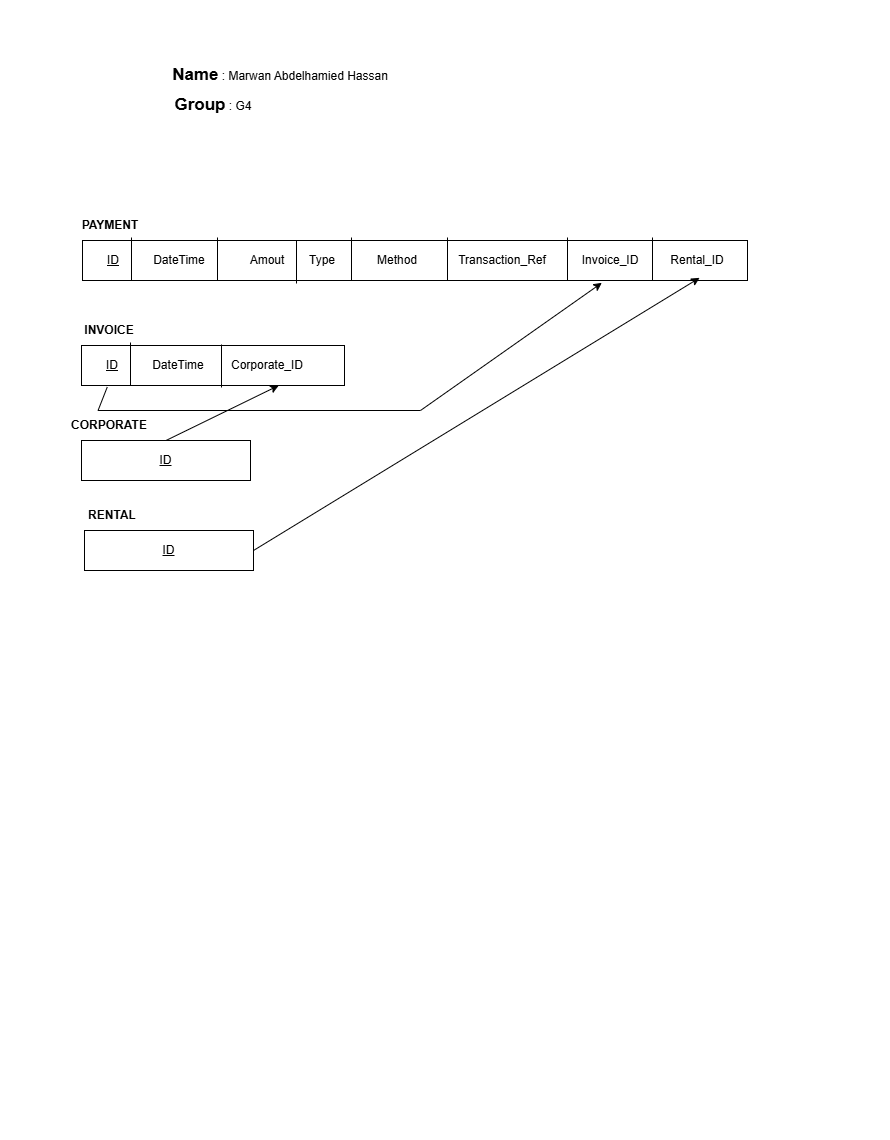

The diagram above was exported from draw.io. Its source (the exported page's mxGraphModel, read from the mxfile embedded in the PNG):
<mxGraphModel dx="2190" dy="1383" grid="1" gridSize="10" guides="1" tooltips="1" connect="1" arrows="1" fold="1" page="1" pageScale="1" pageWidth="850" pageHeight="1100" math="0" shadow="0">
  <root>
    <mxCell id="0" />
    <mxCell id="1" parent="0" />
    <mxCell id="QkgrTG7hesdMpgohvmcz-17" parent="1" style="text;html=1;whiteSpace=wrap;strokeColor=none;fillColor=none;align=center;verticalAlign=middle;rounded=0;" value="&lt;b&gt;PAYMENT&lt;/b&gt;" vertex="1">
      <mxGeometry height="30" width="60" x="60" y="190" as="geometry" />
    </mxCell>
    <mxCell id="QkgrTG7hesdMpgohvmcz-18" edge="1" parent="1" style="endArrow=none;html=1;rounded=0;defaultLabelBackgroundColor=page;entryX=0.082;entryY=0.016;entryDx=0;entryDy=0;entryPerimeter=0;exitX=0.081;exitY=0.999;exitDx=0;exitDy=0;exitPerimeter=0;" value="">
      <mxGeometry height="50" relative="1" width="50" as="geometry">
        <mxPoint x="121.99999999999997" y="259.32" as="sourcePoint" />
        <mxPoint x="122.14000000000001" y="220" as="targetPoint" />
      </mxGeometry>
    </mxCell>
    <mxCell id="QkgrTG7hesdMpgohvmcz-19" parent="1" style="rounded=0;whiteSpace=wrap;html=1;" value="" vertex="1">
      <mxGeometry height="40" width="665" x="62" y="220" as="geometry" />
    </mxCell>
    <mxCell id="QkgrTG7hesdMpgohvmcz-20" parent="1" style="text;html=1;whiteSpace=wrap;strokeColor=none;fillColor=none;align=center;verticalAlign=middle;rounded=0;" value="&lt;u&gt;ID&lt;/u&gt;" vertex="1">
      <mxGeometry height="30" width="44" x="71" y="225" as="geometry" />
    </mxCell>
    <mxCell id="QkgrTG7hesdMpgohvmcz-21" parent="1" style="text;html=1;whiteSpace=wrap;strokeColor=none;fillColor=none;align=center;verticalAlign=middle;rounded=0;" value="DateTime" vertex="1">
      <mxGeometry height="30" width="60" x="129" y="225" as="geometry" />
    </mxCell>
    <mxCell id="QkgrTG7hesdMpgohvmcz-22" parent="1" style="text;html=1;whiteSpace=wrap;strokeColor=none;fillColor=none;align=center;verticalAlign=middle;rounded=0;" value="Amout" vertex="1">
      <mxGeometry height="30" width="80" x="207" y="225" as="geometry" />
    </mxCell>
    <mxCell id="QkgrTG7hesdMpgohvmcz-23" parent="1" style="text;html=1;whiteSpace=wrap;strokeColor=none;fillColor=none;align=center;verticalAlign=middle;rounded=0;" value="Type" vertex="1">
      <mxGeometry height="30" width="44" x="280" y="225" as="geometry" />
    </mxCell>
    <mxCell id="QkgrTG7hesdMpgohvmcz-24" parent="1" style="text;html=1;whiteSpace=wrap;strokeColor=none;fillColor=none;align=center;verticalAlign=middle;rounded=0;" value="Method" vertex="1">
      <mxGeometry height="30" width="80" x="337" y="225" as="geometry" />
    </mxCell>
    <mxCell id="QkgrTG7hesdMpgohvmcz-25" parent="1" style="text;html=1;whiteSpace=wrap;strokeColor=none;fillColor=none;align=center;verticalAlign=middle;rounded=0;" value="Transaction_Ref" vertex="1">
      <mxGeometry height="30" width="80" x="442" y="225" as="geometry" />
    </mxCell>
    <mxCell id="QkgrTG7hesdMpgohvmcz-27" edge="1" parent="1" style="endArrow=none;html=1;rounded=0;defaultLabelBackgroundColor=page;exitX=0.089;exitY=-0.016;exitDx=0;exitDy=0;exitPerimeter=0;entryX=0.089;entryY=1.06;entryDx=0;entryDy=0;entryPerimeter=0;" value="">
      <mxGeometry height="50" relative="1" width="50" as="geometry">
        <mxPoint x="197" y="217" as="sourcePoint" />
        <mxPoint x="197" y="260" as="targetPoint" />
      </mxGeometry>
    </mxCell>
    <mxCell id="QkgrTG7hesdMpgohvmcz-28" edge="1" parent="1" style="endArrow=none;html=1;rounded=0;defaultLabelBackgroundColor=page;exitX=0.089;exitY=-0.016;exitDx=0;exitDy=0;exitPerimeter=0;entryX=0.089;entryY=1.06;entryDx=0;entryDy=0;entryPerimeter=0;" value="">
      <mxGeometry height="50" relative="1" width="50" as="geometry">
        <mxPoint x="331" y="217" as="sourcePoint" />
        <mxPoint x="331" y="260" as="targetPoint" />
      </mxGeometry>
    </mxCell>
    <mxCell id="QkgrTG7hesdMpgohvmcz-29" edge="1" parent="1" style="endArrow=none;html=1;rounded=0;defaultLabelBackgroundColor=page;exitX=0.089;exitY=-0.016;exitDx=0;exitDy=0;exitPerimeter=0;entryX=0.089;entryY=1.06;entryDx=0;entryDy=0;entryPerimeter=0;" value="">
      <mxGeometry height="50" relative="1" width="50" as="geometry">
        <mxPoint x="427" y="217" as="sourcePoint" />
        <mxPoint x="427" y="260" as="targetPoint" />
      </mxGeometry>
    </mxCell>
    <mxCell id="QkgrTG7hesdMpgohvmcz-30" edge="1" parent="1" style="endArrow=none;html=1;rounded=0;defaultLabelBackgroundColor=page;exitX=0.089;exitY=-0.016;exitDx=0;exitDy=0;exitPerimeter=0;entryX=0.089;entryY=1.06;entryDx=0;entryDy=0;entryPerimeter=0;" value="">
      <mxGeometry height="50" relative="1" width="50" as="geometry">
        <mxPoint x="547" y="217" as="sourcePoint" />
        <mxPoint x="547" y="260" as="targetPoint" />
      </mxGeometry>
    </mxCell>
    <mxCell id="QkgrTG7hesdMpgohvmcz-31" edge="1" parent="1" style="endArrow=none;html=1;rounded=0;defaultLabelBackgroundColor=page;exitX=0.089;exitY=-0.016;exitDx=0;exitDy=0;exitPerimeter=0;entryX=0.089;entryY=1.06;entryDx=0;entryDy=0;entryPerimeter=0;" value="">
      <mxGeometry height="50" relative="1" width="50" as="geometry">
        <mxPoint x="632" y="217" as="sourcePoint" />
        <mxPoint x="632" y="260" as="targetPoint" />
      </mxGeometry>
    </mxCell>
    <mxCell id="QkgrTG7hesdMpgohvmcz-32" parent="1" style="text;html=1;whiteSpace=wrap;strokeColor=none;fillColor=none;align=center;verticalAlign=middle;rounded=0;" value="Rental_ID" vertex="1">
      <mxGeometry height="30" width="80" x="637" y="225" as="geometry" />
    </mxCell>
    <mxCell id="4jQPHn13Nox5N4MCQOi0-1" edge="1" parent="1" style="endArrow=none;html=1;rounded=0;defaultLabelBackgroundColor=page;exitX=0.089;exitY=-0.016;exitDx=0;exitDy=0;exitPerimeter=0;entryX=0.089;entryY=1.06;entryDx=0;entryDy=0;entryPerimeter=0;" value="">
      <mxGeometry height="50" relative="1" width="50" as="geometry">
        <mxPoint x="111" y="217" as="sourcePoint" />
        <mxPoint x="111" y="260" as="targetPoint" />
      </mxGeometry>
    </mxCell>
    <mxCell id="4jQPHn13Nox5N4MCQOi0-2" edge="1" parent="1" style="endArrow=none;html=1;rounded=0;defaultLabelBackgroundColor=page;exitX=0.089;exitY=-0.016;exitDx=0;exitDy=0;exitPerimeter=0;entryX=0.089;entryY=1.06;entryDx=0;entryDy=0;entryPerimeter=0;" value="">
      <mxGeometry height="50" relative="1" width="50" as="geometry">
        <mxPoint x="276" y="220" as="sourcePoint" />
        <mxPoint x="276" y="263" as="targetPoint" />
      </mxGeometry>
    </mxCell>
    <mxCell id="lAnhhEkHdXrkhQPpxNe5-1" parent="1" style="text;html=1;whiteSpace=wrap;strokeColor=none;fillColor=none;align=center;verticalAlign=middle;rounded=0;" value="Invoice_ID" vertex="1">
      <mxGeometry height="30" width="80" x="550" y="225" as="geometry" />
    </mxCell>
    <mxCell id="b-JehknUn2_sEGwfpLn7-1" parent="1" style="text;html=1;whiteSpace=wrap;strokeColor=none;fillColor=none;align=center;verticalAlign=middle;rounded=0;" value="&lt;b&gt;INVOICE&lt;/b&gt;" vertex="1">
      <mxGeometry height="30" width="60" x="59" y="295" as="geometry" />
    </mxCell>
    <mxCell id="b-JehknUn2_sEGwfpLn7-2" edge="1" parent="1" style="endArrow=none;html=1;rounded=0;defaultLabelBackgroundColor=page;entryX=0.082;entryY=0.016;entryDx=0;entryDy=0;entryPerimeter=0;exitX=0.081;exitY=0.999;exitDx=0;exitDy=0;exitPerimeter=0;" value="">
      <mxGeometry height="50" relative="1" width="50" as="geometry">
        <mxPoint x="120.99999999999997" y="364.32" as="sourcePoint" />
        <mxPoint x="121.14000000000001" y="325" as="targetPoint" />
      </mxGeometry>
    </mxCell>
    <mxCell id="b-JehknUn2_sEGwfpLn7-3" parent="1" style="rounded=0;whiteSpace=wrap;html=1;" value="" vertex="1">
      <mxGeometry height="40" width="263" x="61" y="325" as="geometry" />
    </mxCell>
    <mxCell id="b-JehknUn2_sEGwfpLn7-4" parent="1" style="text;html=1;whiteSpace=wrap;strokeColor=none;fillColor=none;align=center;verticalAlign=middle;rounded=0;" value="&lt;u&gt;ID&lt;/u&gt;" vertex="1">
      <mxGeometry height="30" width="44" x="70" y="330" as="geometry" />
    </mxCell>
    <mxCell id="b-JehknUn2_sEGwfpLn7-5" parent="1" style="text;html=1;whiteSpace=wrap;strokeColor=none;fillColor=none;align=center;verticalAlign=middle;rounded=0;" value="DateTime" vertex="1">
      <mxGeometry height="30" width="60" x="128" y="330" as="geometry" />
    </mxCell>
    <mxCell id="b-JehknUn2_sEGwfpLn7-16" edge="1" parent="1" style="endArrow=none;html=1;rounded=0;defaultLabelBackgroundColor=page;exitX=0.089;exitY=-0.016;exitDx=0;exitDy=0;exitPerimeter=0;entryX=0.089;entryY=1.06;entryDx=0;entryDy=0;entryPerimeter=0;" value="">
      <mxGeometry height="50" relative="1" width="50" as="geometry">
        <mxPoint x="110" y="322" as="sourcePoint" />
        <mxPoint x="110" y="365" as="targetPoint" />
      </mxGeometry>
    </mxCell>
    <mxCell id="b-JehknUn2_sEGwfpLn7-19" parent="1" style="text;html=1;whiteSpace=wrap;strokeColor=none;fillColor=none;align=center;verticalAlign=middle;rounded=0;" value="&lt;b&gt;CORPORATE&lt;/b&gt;" vertex="1">
      <mxGeometry height="30" width="60" x="59" y="390" as="geometry" />
    </mxCell>
    <mxCell id="b-JehknUn2_sEGwfpLn7-20" edge="1" parent="1" style="endArrow=none;html=1;rounded=0;defaultLabelBackgroundColor=page;entryX=0.082;entryY=0.016;entryDx=0;entryDy=0;entryPerimeter=0;exitX=0.081;exitY=0.999;exitDx=0;exitDy=0;exitPerimeter=0;" value="">
      <mxGeometry height="50" relative="1" width="50" as="geometry">
        <mxPoint x="120.99999999999997" y="459.32" as="sourcePoint" />
        <mxPoint x="121.14000000000001" y="420" as="targetPoint" />
      </mxGeometry>
    </mxCell>
    <mxCell id="b-JehknUn2_sEGwfpLn7-21" parent="1" style="rounded=0;whiteSpace=wrap;html=1;fontStyle=4" value="ID" vertex="1">
      <mxGeometry height="40" width="169" x="61" y="420" as="geometry" />
    </mxCell>
    <mxCell id="b-JehknUn2_sEGwfpLn7-25" parent="1" style="text;html=1;whiteSpace=wrap;strokeColor=none;fillColor=none;align=center;verticalAlign=middle;rounded=0;" value="&lt;b&gt;RENTAL&lt;/b&gt;" vertex="1">
      <mxGeometry height="30" width="60" x="62" y="480" as="geometry" />
    </mxCell>
    <mxCell id="b-JehknUn2_sEGwfpLn7-26" edge="1" parent="1" style="endArrow=none;html=1;rounded=0;defaultLabelBackgroundColor=page;entryX=0.082;entryY=0.016;entryDx=0;entryDy=0;entryPerimeter=0;exitX=0.081;exitY=0.999;exitDx=0;exitDy=0;exitPerimeter=0;" value="">
      <mxGeometry height="50" relative="1" width="50" as="geometry">
        <mxPoint x="123.99999999999997" y="549.3199999999999" as="sourcePoint" />
        <mxPoint x="124.14000000000001" y="510" as="targetPoint" />
      </mxGeometry>
    </mxCell>
    <mxCell id="b-JehknUn2_sEGwfpLn7-27" parent="1" style="rounded=0;whiteSpace=wrap;html=1;fontStyle=4" value="ID" vertex="1">
      <mxGeometry height="40" width="169" x="64" y="510" as="geometry" />
    </mxCell>
    <mxCell id="b-JehknUn2_sEGwfpLn7-28" edge="1" parent="1" source="b-JehknUn2_sEGwfpLn7-27" style="endArrow=classic;html=1;rounded=0;defaultLabelBackgroundColor=page;labelPadding=0 4;exitX=1;exitY=0.5;exitDx=0;exitDy=0;entryX=0.928;entryY=0.933;entryDx=0;entryDy=0;entryPerimeter=0;" target="QkgrTG7hesdMpgohvmcz-19" value="">
      <mxGeometry height="50" relative="1" width="50" as="geometry">
        <mxPoint x="390" y="430" as="sourcePoint" />
        <mxPoint x="440" y="380" as="targetPoint" />
      </mxGeometry>
    </mxCell>
    <mxCell id="b-JehknUn2_sEGwfpLn7-29" edge="1" parent="1" source="b-JehknUn2_sEGwfpLn7-3" style="endArrow=classic;html=1;rounded=0;defaultLabelBackgroundColor=page;labelPadding=0 4;exitX=0.098;exitY=1.038;exitDx=0;exitDy=0;exitPerimeter=0;entryX=0.781;entryY=1.058;entryDx=0;entryDy=0;entryPerimeter=0;" target="QkgrTG7hesdMpgohvmcz-19" value="">
      <mxGeometry height="50" relative="1" width="50" x="-0.3166" as="geometry">
        <Array as="points">
          <mxPoint x="77.56" y="390" />
          <mxPoint x="400" y="390" />
        </Array>
        <mxPoint x="390" y="430" as="sourcePoint" />
        <mxPoint x="440" y="380" as="targetPoint" />
      </mxGeometry>
    </mxCell>
    <mxCell id="d6ED2hGolYlzoF7sW_kw-1" edge="1" parent="1" style="endArrow=none;html=1;rounded=0;defaultLabelBackgroundColor=page;exitX=0.089;exitY=-0.016;exitDx=0;exitDy=0;exitPerimeter=0;entryX=0.089;entryY=1.06;entryDx=0;entryDy=0;entryPerimeter=0;" value="">
      <mxGeometry height="50" relative="1" width="50" as="geometry">
        <mxPoint x="201" y="324" as="sourcePoint" />
        <mxPoint x="201" y="367" as="targetPoint" />
      </mxGeometry>
    </mxCell>
    <mxCell id="d6ED2hGolYlzoF7sW_kw-2" parent="1" style="text;html=1;whiteSpace=wrap;strokeColor=none;fillColor=none;align=center;verticalAlign=middle;rounded=0;" value="Corporate_ID" vertex="1">
      <mxGeometry height="30" width="60" x="217" y="330" as="geometry" />
    </mxCell>
    <mxCell id="d6ED2hGolYlzoF7sW_kw-3" edge="1" parent="1" source="b-JehknUn2_sEGwfpLn7-21" style="endArrow=classic;html=1;rounded=0;defaultLabelBackgroundColor=page;labelPadding=0 4;exitX=0.5;exitY=0;exitDx=0;exitDy=0;entryX=0.75;entryY=1;entryDx=0;entryDy=0;" target="b-JehknUn2_sEGwfpLn7-3" value="">
      <mxGeometry height="50" relative="1" width="50" as="geometry">
        <mxPoint x="260" y="420" as="sourcePoint" />
        <mxPoint x="310" y="370" as="targetPoint" />
      </mxGeometry>
    </mxCell>
    <mxCell id="uYBlroZDBFb_GVChybFl-1" parent="1" style="text;html=1;whiteSpace=wrap;strokeColor=none;fillColor=none;align=center;verticalAlign=middle;rounded=0;" value="&lt;font style=&quot;font-size: 17px;&quot;&gt;&lt;b&gt;Group&lt;/b&gt;&lt;/font&gt; : G4" vertex="1">
      <mxGeometry height="30" width="110" x="137.5" y="70" as="geometry" />
    </mxCell>
    <mxCell id="uYBlroZDBFb_GVChybFl-2" parent="1" style="text;html=1;whiteSpace=wrap;strokeColor=none;fillColor=none;align=center;verticalAlign=middle;rounded=0;" value="&lt;font style=&quot;font-size: 17px;&quot;&gt;&lt;b&gt;Name&lt;/b&gt;&lt;/font&gt; : Marwan Abdelhamied Hassan" vertex="1">
      <mxGeometry height="30" width="280" x="120" y="40" as="geometry" />
    </mxCell>
  </root>
</mxGraphModel>